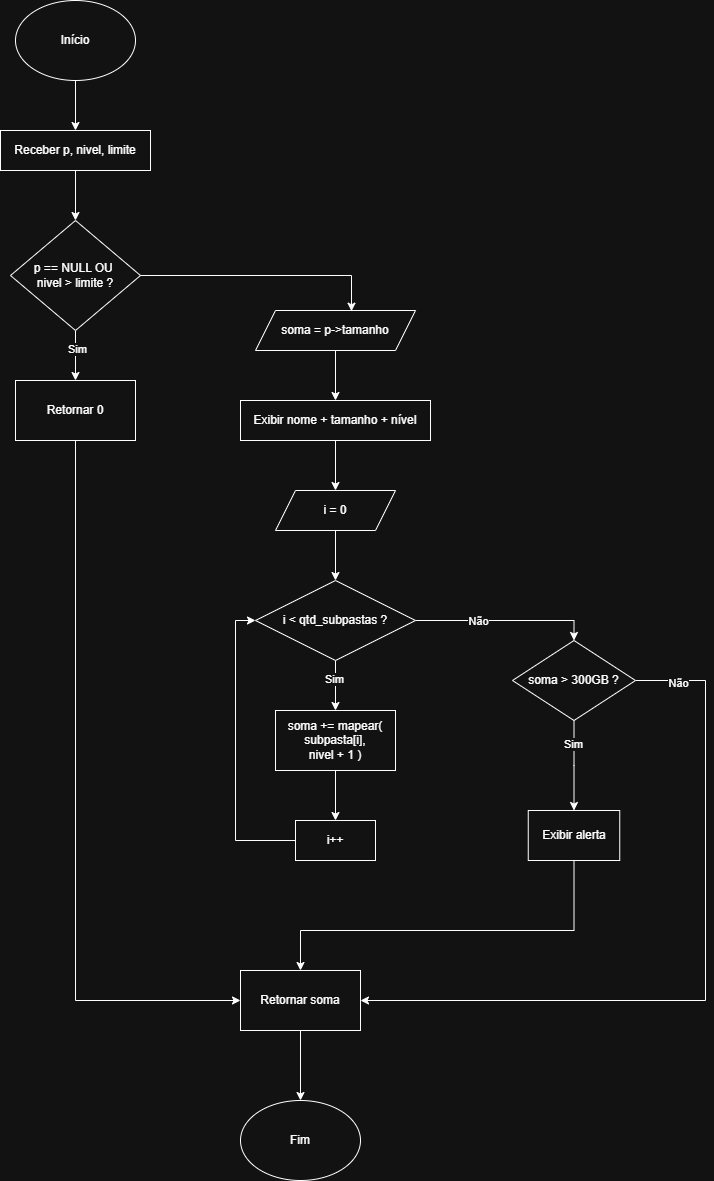

The diagram above was exported from draw.io. Its source (the exported page's mxGraphModel, read from the mxfile embedded in the PNG):
<mxGraphModel dx="2287" dy="1335" grid="1" gridSize="10" guides="1" tooltips="1" connect="1" arrows="1" fold="1" page="1" pageScale="1" pageWidth="827" pageHeight="1169" math="0" shadow="0">
  <root>
    <mxCell id="0" />
    <mxCell id="1" parent="0" />
    <mxCell id="6HKZx7rtEYY2ECGwkWL1-3" edge="1" parent="1" source="6HKZx7rtEYY2ECGwkWL1-1" style="edgeStyle=orthogonalEdgeStyle;rounded=0;orthogonalLoop=1;jettySize=auto;html=1;entryX=0.5;entryY=0;entryDx=0;entryDy=0;" target="6HKZx7rtEYY2ECGwkWL1-2">
      <mxGeometry relative="1" as="geometry" />
    </mxCell>
    <mxCell id="6HKZx7rtEYY2ECGwkWL1-1" parent="1" style="ellipse;whiteSpace=wrap;html=1;" value="Início" vertex="1">
      <mxGeometry height="80" width="120" x="330" y="60" as="geometry" />
    </mxCell>
    <mxCell id="6HKZx7rtEYY2ECGwkWL1-5" edge="1" parent="1" source="6HKZx7rtEYY2ECGwkWL1-2" style="edgeStyle=orthogonalEdgeStyle;rounded=0;orthogonalLoop=1;jettySize=auto;html=1;entryX=0.5;entryY=0;entryDx=0;entryDy=0;" target="6HKZx7rtEYY2ECGwkWL1-4">
      <mxGeometry relative="1" as="geometry" />
    </mxCell>
    <mxCell id="6HKZx7rtEYY2ECGwkWL1-2" parent="1" style="rounded=0;whiteSpace=wrap;html=1;" value="Receber p, nivel, limite" vertex="1">
      <mxGeometry height="40" width="150" x="315" y="190" as="geometry" />
    </mxCell>
    <mxCell id="6HKZx7rtEYY2ECGwkWL1-7" edge="1" parent="1" source="6HKZx7rtEYY2ECGwkWL1-4" style="edgeStyle=orthogonalEdgeStyle;rounded=0;orthogonalLoop=1;jettySize=auto;html=1;" target="6HKZx7rtEYY2ECGwkWL1-6">
      <mxGeometry relative="1" as="geometry" />
    </mxCell>
    <mxCell id="6HKZx7rtEYY2ECGwkWL1-8" connectable="0" parent="6HKZx7rtEYY2ECGwkWL1-7" style="edgeLabel;html=1;align=center;verticalAlign=middle;resizable=0;points=[];" value="Sim" vertex="1">
      <mxGeometry relative="1" x="-0.28" y="1" as="geometry">
        <mxPoint as="offset" />
      </mxGeometry>
    </mxCell>
    <mxCell id="6HKZx7rtEYY2ECGwkWL1-4" parent="1" style="rhombus;whiteSpace=wrap;html=1;" value="p == NULL OU&amp;nbsp;&lt;div&gt;nivel &amp;gt; limite ?&lt;/div&gt;" vertex="1">
      <mxGeometry height="110" width="130" x="325" y="280" as="geometry" />
    </mxCell>
    <mxCell id="6HKZx7rtEYY2ECGwkWL1-32" edge="1" parent="1" source="6HKZx7rtEYY2ECGwkWL1-6" style="edgeStyle=orthogonalEdgeStyle;rounded=0;orthogonalLoop=1;jettySize=auto;html=1;entryX=0;entryY=0.5;entryDx=0;entryDy=0;" target="6HKZx7rtEYY2ECGwkWL1-31">
      <mxGeometry relative="1" as="geometry">
        <Array as="points">
          <mxPoint x="390" y="1060" />
        </Array>
      </mxGeometry>
    </mxCell>
    <mxCell id="6HKZx7rtEYY2ECGwkWL1-6" parent="1" style="rounded=0;whiteSpace=wrap;html=1;" value="Retornar 0" vertex="1">
      <mxGeometry height="60" width="120" x="330" y="440" as="geometry" />
    </mxCell>
    <mxCell id="6HKZx7rtEYY2ECGwkWL1-12" edge="1" parent="1" source="6HKZx7rtEYY2ECGwkWL1-9" style="edgeStyle=orthogonalEdgeStyle;rounded=0;orthogonalLoop=1;jettySize=auto;html=1;entryX=0.5;entryY=0;entryDx=0;entryDy=0;" target="6HKZx7rtEYY2ECGwkWL1-11">
      <mxGeometry relative="1" as="geometry" />
    </mxCell>
    <mxCell id="6HKZx7rtEYY2ECGwkWL1-9" parent="1" style="shape=parallelogram;perimeter=parallelogramPerimeter;whiteSpace=wrap;html=1;fixedSize=1;" value="soma = p-&amp;gt;tamanho" vertex="1">
      <mxGeometry height="40" width="160" x="570" y="370" as="geometry" />
    </mxCell>
    <mxCell id="6HKZx7rtEYY2ECGwkWL1-10" edge="1" parent="1" source="6HKZx7rtEYY2ECGwkWL1-4" style="edgeStyle=orthogonalEdgeStyle;rounded=0;orthogonalLoop=1;jettySize=auto;html=1;entryX=0.6;entryY=0.017;entryDx=0;entryDy=0;entryPerimeter=0;" target="6HKZx7rtEYY2ECGwkWL1-9">
      <mxGeometry relative="1" as="geometry" />
    </mxCell>
    <mxCell id="6HKZx7rtEYY2ECGwkWL1-13" edge="1" parent="1" source="6HKZx7rtEYY2ECGwkWL1-11" style="edgeStyle=orthogonalEdgeStyle;rounded=0;orthogonalLoop=1;jettySize=auto;html=1;" target="6HKZx7rtEYY2ECGwkWL1-14">
      <mxGeometry relative="1" as="geometry">
        <mxPoint x="650" y="570" as="targetPoint" />
      </mxGeometry>
    </mxCell>
    <mxCell id="6HKZx7rtEYY2ECGwkWL1-11" parent="1" style="rounded=0;whiteSpace=wrap;html=1;" value="Exibir nome + tamanho + nível" vertex="1">
      <mxGeometry height="40" width="190" x="555" y="460" as="geometry" />
    </mxCell>
    <mxCell id="6HKZx7rtEYY2ECGwkWL1-15" edge="1" parent="1" source="6HKZx7rtEYY2ECGwkWL1-14" style="edgeStyle=orthogonalEdgeStyle;rounded=0;orthogonalLoop=1;jettySize=auto;html=1;" target="6HKZx7rtEYY2ECGwkWL1-16">
      <mxGeometry relative="1" as="geometry">
        <mxPoint x="650" y="680" as="targetPoint" />
      </mxGeometry>
    </mxCell>
    <mxCell id="6HKZx7rtEYY2ECGwkWL1-14" parent="1" style="shape=parallelogram;perimeter=parallelogramPerimeter;whiteSpace=wrap;html=1;fixedSize=1;" value="&lt;div&gt;&lt;span style=&quot;background-color: transparent; color: light-dark(rgb(0, 0, 0), rgb(255, 255, 255));&quot;&gt;i = 0&lt;/span&gt;&lt;/div&gt;" vertex="1">
      <mxGeometry height="40" width="120" x="590" y="550" as="geometry" />
    </mxCell>
    <mxCell id="6HKZx7rtEYY2ECGwkWL1-18" edge="1" parent="1" source="6HKZx7rtEYY2ECGwkWL1-16" style="edgeStyle=orthogonalEdgeStyle;rounded=0;orthogonalLoop=1;jettySize=auto;html=1;" target="6HKZx7rtEYY2ECGwkWL1-19">
      <mxGeometry relative="1" as="geometry">
        <mxPoint x="650" y="800" as="targetPoint" />
      </mxGeometry>
    </mxCell>
    <mxCell id="6HKZx7rtEYY2ECGwkWL1-20" connectable="0" parent="6HKZx7rtEYY2ECGwkWL1-18" style="edgeLabel;html=1;align=center;verticalAlign=middle;resizable=0;points=[];" value="Sim" vertex="1">
      <mxGeometry relative="1" x="-0.24" y="-2" as="geometry">
        <mxPoint as="offset" />
      </mxGeometry>
    </mxCell>
    <mxCell id="6HKZx7rtEYY2ECGwkWL1-24" edge="1" parent="1" source="6HKZx7rtEYY2ECGwkWL1-16" style="edgeStyle=orthogonalEdgeStyle;rounded=0;orthogonalLoop=1;jettySize=auto;html=1;entryX=0.5;entryY=0;entryDx=0;entryDy=0;" target="6HKZx7rtEYY2ECGwkWL1-23">
      <mxGeometry relative="1" as="geometry" />
    </mxCell>
    <mxCell id="6HKZx7rtEYY2ECGwkWL1-25" connectable="0" parent="6HKZx7rtEYY2ECGwkWL1-24" style="edgeLabel;html=1;align=center;verticalAlign=middle;resizable=0;points=[];" value="Não" vertex="1">
      <mxGeometry relative="1" x="-0.3053" as="geometry">
        <mxPoint as="offset" />
      </mxGeometry>
    </mxCell>
    <mxCell id="6HKZx7rtEYY2ECGwkWL1-16" parent="1" style="rhombus;whiteSpace=wrap;html=1;" value="i &amp;lt; qtd_subpastas ?" vertex="1">
      <mxGeometry height="80" width="160" x="570" y="640" as="geometry" />
    </mxCell>
    <mxCell id="6HKZx7rtEYY2ECGwkWL1-21" edge="1" parent="1" source="6HKZx7rtEYY2ECGwkWL1-19" style="edgeStyle=orthogonalEdgeStyle;rounded=0;orthogonalLoop=1;jettySize=auto;html=1;" target="6HKZx7rtEYY2ECGwkWL1-22">
      <mxGeometry relative="1" as="geometry">
        <mxPoint x="650" y="900" as="targetPoint" />
      </mxGeometry>
    </mxCell>
    <mxCell id="6HKZx7rtEYY2ECGwkWL1-19" parent="1" style="rounded=0;whiteSpace=wrap;html=1;" value="soma += mapear(&lt;br&gt;&lt;div&gt;subpasta&lt;span data-placeholder-token=&quot;true&quot; class=&quot;text-token-text-primary cursor-text rounded-sm&quot;&gt;[i]&lt;/span&gt;,&lt;/div&gt;&lt;div&gt;nivel + 1 )&lt;/div&gt;" vertex="1">
      <mxGeometry height="60" width="120" x="590" y="770" as="geometry" />
    </mxCell>
    <mxCell id="6HKZx7rtEYY2ECGwkWL1-26" edge="1" parent="1" source="6HKZx7rtEYY2ECGwkWL1-22" style="edgeStyle=orthogonalEdgeStyle;rounded=0;orthogonalLoop=1;jettySize=auto;html=1;entryX=0;entryY=0.5;entryDx=0;entryDy=0;" target="6HKZx7rtEYY2ECGwkWL1-16">
      <mxGeometry relative="1" as="geometry">
        <Array as="points">
          <mxPoint x="550" y="900" />
          <mxPoint x="550" y="680" />
        </Array>
      </mxGeometry>
    </mxCell>
    <mxCell id="6HKZx7rtEYY2ECGwkWL1-22" parent="1" style="rounded=0;whiteSpace=wrap;html=1;" value="i++" vertex="1">
      <mxGeometry height="40" width="80" x="610" y="880" as="geometry" />
    </mxCell>
    <mxCell id="6HKZx7rtEYY2ECGwkWL1-27" edge="1" parent="1" source="6HKZx7rtEYY2ECGwkWL1-23" style="edgeStyle=orthogonalEdgeStyle;rounded=0;orthogonalLoop=1;jettySize=auto;html=1;" target="6HKZx7rtEYY2ECGwkWL1-28">
      <mxGeometry relative="1" as="geometry">
        <mxPoint x="888.5" y="840" as="targetPoint" />
      </mxGeometry>
    </mxCell>
    <mxCell id="6HKZx7rtEYY2ECGwkWL1-29" connectable="0" parent="6HKZx7rtEYY2ECGwkWL1-27" style="edgeLabel;html=1;align=center;verticalAlign=middle;resizable=0;points=[];" value="Sim" vertex="1">
      <mxGeometry relative="1" x="-0.481" y="-1" as="geometry">
        <mxPoint as="offset" />
      </mxGeometry>
    </mxCell>
    <mxCell id="6HKZx7rtEYY2ECGwkWL1-41" edge="1" parent="1" source="6HKZx7rtEYY2ECGwkWL1-23" style="edgeStyle=orthogonalEdgeStyle;rounded=0;orthogonalLoop=1;jettySize=auto;html=1;entryX=1;entryY=0.5;entryDx=0;entryDy=0;" target="6HKZx7rtEYY2ECGwkWL1-31">
      <mxGeometry relative="1" as="geometry">
        <Array as="points">
          <mxPoint x="1020" y="740" />
          <mxPoint x="1020" y="1060" />
        </Array>
      </mxGeometry>
    </mxCell>
    <mxCell id="6HKZx7rtEYY2ECGwkWL1-42" connectable="0" parent="6HKZx7rtEYY2ECGwkWL1-41" style="edgeLabel;html=1;align=center;verticalAlign=middle;resizable=0;points=[];" value="Não" vertex="1">
      <mxGeometry relative="1" x="-0.8875" y="-2" as="geometry">
        <mxPoint as="offset" />
      </mxGeometry>
    </mxCell>
    <mxCell id="6HKZx7rtEYY2ECGwkWL1-23" parent="1" style="rhombus;whiteSpace=wrap;html=1;" value="soma &amp;gt; 300GB ?" vertex="1">
      <mxGeometry height="80" width="123" x="827" y="700" as="geometry" />
    </mxCell>
    <mxCell id="6HKZx7rtEYY2ECGwkWL1-43" edge="1" parent="1" source="6HKZx7rtEYY2ECGwkWL1-28" style="edgeStyle=orthogonalEdgeStyle;rounded=0;orthogonalLoop=1;jettySize=auto;html=1;entryX=0.5;entryY=0;entryDx=0;entryDy=0;" target="6HKZx7rtEYY2ECGwkWL1-31">
      <mxGeometry relative="1" as="geometry">
        <Array as="points">
          <mxPoint x="889" y="990" />
          <mxPoint x="615" y="990" />
        </Array>
      </mxGeometry>
    </mxCell>
    <mxCell id="6HKZx7rtEYY2ECGwkWL1-28" parent="1" style="rounded=0;whiteSpace=wrap;html=1;" value="Exibir alerta" vertex="1">
      <mxGeometry height="50" width="91.5" x="842.75" y="870" as="geometry" />
    </mxCell>
    <mxCell id="6HKZx7rtEYY2ECGwkWL1-35" edge="1" parent="1" source="6HKZx7rtEYY2ECGwkWL1-31" style="edgeStyle=orthogonalEdgeStyle;rounded=0;orthogonalLoop=1;jettySize=auto;html=1;" target="6HKZx7rtEYY2ECGwkWL1-36">
      <mxGeometry relative="1" as="geometry">
        <mxPoint x="615" y="1160" as="targetPoint" />
      </mxGeometry>
    </mxCell>
    <mxCell id="6HKZx7rtEYY2ECGwkWL1-31" parent="1" style="rounded=0;whiteSpace=wrap;html=1;" value="Retornar soma" vertex="1">
      <mxGeometry height="60" width="120" x="555" y="1030" as="geometry" />
    </mxCell>
    <mxCell id="6HKZx7rtEYY2ECGwkWL1-36" parent="1" style="ellipse;whiteSpace=wrap;html=1;" value="Fim" vertex="1">
      <mxGeometry height="80" width="120" x="555" y="1160" as="geometry" />
    </mxCell>
  </root>
</mxGraphModel>